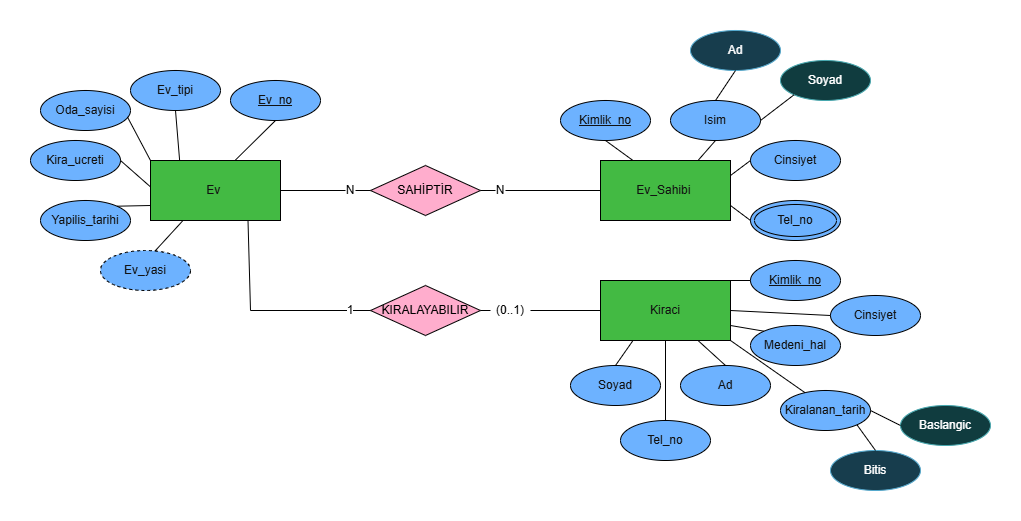

The diagram above was exported from draw.io. Its source (the exported page's mxGraphModel, read from the mxfile embedded in the PNG):
<mxGraphModel dx="1083" dy="749" grid="1" gridSize="10" guides="1" tooltips="1" connect="1" arrows="1" fold="1" page="0" pageScale="1" pageWidth="1654" pageHeight="1169" background="light-dark(#FFFFFF,#FFFFFF)" math="0" shadow="0">
  <root>
    <mxCell id="0" />
    <mxCell id="1" parent="0" />
    <mxCell id="oM2hDcw6alUiPmAp-JdQ-1" parent="1" style="rounded=0;whiteSpace=wrap;html=1;strokeColor=light-dark(#005700,#000000);fillColor=#008a00;fontColor=#ffffff;" value="Ev&amp;nbsp;" vertex="1">
      <mxGeometry height="60" width="130" x="-170" y="230" as="geometry" />
    </mxCell>
    <mxCell id="oM2hDcw6alUiPmAp-JdQ-4" parent="1" style="rounded=0;whiteSpace=wrap;html=1;strokeColor=light-dark(#005700,#000000);fillColor=#008a00;fontColor=#ffffff;" value="Kiraci" vertex="1">
      <mxGeometry height="60" width="130" x="280" y="350" as="geometry" />
    </mxCell>
    <mxCell id="oM2hDcw6alUiPmAp-JdQ-5" parent="1" style="rounded=0;whiteSpace=wrap;html=1;strokeColor=light-dark(#005700,#000000);fillColor=#008a00;fontColor=#ffffff;" value="Ev_Sahibi&amp;nbsp;" vertex="1">
      <mxGeometry height="60" width="130" x="280" y="230" as="geometry" />
    </mxCell>
    <mxCell id="oM2hDcw6alUiPmAp-JdQ-6" parent="1" style="ellipse;whiteSpace=wrap;html=1;fillColor=#0050ef;fontColor=#ffffff;strokeColor=light-dark(#001DBC,#000000);" value="&lt;u&gt;Ev_no&lt;/u&gt;" vertex="1">
      <mxGeometry height="40" width="90" x="-90" y="150" as="geometry" />
    </mxCell>
    <mxCell id="_ANWzLIx7bNvPpNztGhp-1" parent="1" style="ellipse;whiteSpace=wrap;html=1;fillColor=#0050ef;fontColor=#ffffff;strokeColor=light-dark(#001DBC,#000000);" value="Ev_tipi" vertex="1">
      <mxGeometry height="40" width="90" x="-190" y="140" as="geometry" />
    </mxCell>
    <mxCell id="_ANWzLIx7bNvPpNztGhp-2" parent="1" style="ellipse;whiteSpace=wrap;html=1;fillColor=#0050ef;fontColor=#ffffff;strokeColor=light-dark(#001DBC,#000000);" value="Oda_sayisi" vertex="1">
      <mxGeometry height="40" width="90" x="-280" y="160" as="geometry" />
    </mxCell>
    <mxCell id="_ANWzLIx7bNvPpNztGhp-3" parent="1" style="ellipse;whiteSpace=wrap;html=1;fillColor=#0050ef;fontColor=#ffffff;strokeColor=light-dark(#001DBC,#000000);" value="Kira_ucreti" vertex="1">
      <mxGeometry height="40" width="90" x="-290" y="210" as="geometry" />
    </mxCell>
    <mxCell id="_ANWzLIx7bNvPpNztGhp-4" parent="1" style="ellipse;whiteSpace=wrap;html=1;fillColor=#0050ef;fontColor=#ffffff;strokeColor=light-dark(#001DBC,#000000);" value="Yapilis_tarihi" vertex="1">
      <mxGeometry height="40" width="90" x="-280" y="270" as="geometry" />
    </mxCell>
    <mxCell id="_ANWzLIx7bNvPpNztGhp-6" parent="1" style="ellipse;whiteSpace=wrap;html=1;align=center;dashed=1;fillColor=#0050ef;fontColor=#ffffff;strokeColor=light-dark(#001DBC,#000000);" value="Ev_yasi" vertex="1">
      <mxGeometry height="40" width="90" x="-220" y="320" as="geometry" />
    </mxCell>
    <mxCell id="_ANWzLIx7bNvPpNztGhp-7" edge="1" parent="1" source="_ANWzLIx7bNvPpNztGhp-4" style="endArrow=none;html=1;rounded=0;strokeColor=light-dark(#000000,#000000);jumpStyle=sharp;exitX=1;exitY=0;exitDx=0;exitDy=0;entryX=0;entryY=0.75;entryDx=0;entryDy=0;" target="oM2hDcw6alUiPmAp-JdQ-1" value="">
      <mxGeometry height="50" relative="1" width="50" as="geometry">
        <mxPoint x="-180" y="320" as="sourcePoint" />
        <mxPoint x="-150" y="290" as="targetPoint" />
      </mxGeometry>
    </mxCell>
    <mxCell id="_ANWzLIx7bNvPpNztGhp-8" edge="1" parent="1" source="_ANWzLIx7bNvPpNztGhp-6" style="endArrow=none;html=1;rounded=0;strokeColor=light-dark(#000000,#000000);jumpStyle=sharp;exitX=0.607;exitY=0.01;exitDx=0;exitDy=0;exitPerimeter=0;entryX=0.25;entryY=1;entryDx=0;entryDy=0;" target="oM2hDcw6alUiPmAp-JdQ-1" value="">
      <mxGeometry height="50" relative="1" width="50" as="geometry">
        <mxPoint x="-110" y="320" as="sourcePoint" />
        <mxPoint x="-75" y="299" as="targetPoint" />
      </mxGeometry>
    </mxCell>
    <mxCell id="_ANWzLIx7bNvPpNztGhp-9" edge="1" parent="1" source="_ANWzLIx7bNvPpNztGhp-3" style="endArrow=none;html=1;rounded=0;strokeColor=light-dark(#000000,#000000);jumpStyle=sharp;exitX=1;exitY=0.5;exitDx=0;exitDy=0;entryX=-0.002;entryY=0.436;entryDx=0;entryDy=0;entryPerimeter=0;" target="oM2hDcw6alUiPmAp-JdQ-1" value="">
      <mxGeometry height="50" relative="1" width="50" as="geometry">
        <mxPoint x="-200" y="271" as="sourcePoint" />
        <mxPoint x="-165" y="250" as="targetPoint" />
      </mxGeometry>
    </mxCell>
    <mxCell id="_ANWzLIx7bNvPpNztGhp-10" edge="1" parent="1" source="_ANWzLIx7bNvPpNztGhp-2" style="endArrow=none;html=1;rounded=0;strokeColor=light-dark(#000000,#000000);jumpStyle=sharp;exitX=0.966;exitY=0.662;exitDx=0;exitDy=0;exitPerimeter=0;entryX=0;entryY=0;entryDx=0;entryDy=0;" target="oM2hDcw6alUiPmAp-JdQ-1" value="">
      <mxGeometry height="50" relative="1" width="50" as="geometry">
        <mxPoint x="-190" y="231" as="sourcePoint" />
        <mxPoint x="-155" y="210" as="targetPoint" />
      </mxGeometry>
    </mxCell>
    <mxCell id="_ANWzLIx7bNvPpNztGhp-11" edge="1" parent="1" source="oM2hDcw6alUiPmAp-JdQ-1" style="endArrow=none;html=1;rounded=0;strokeColor=light-dark(#000000,#000000);jumpStyle=sharp;exitX=0.224;exitY=-0.002;exitDx=0;exitDy=0;exitPerimeter=0;entryX=0.5;entryY=1;entryDx=0;entryDy=0;" target="_ANWzLIx7bNvPpNztGhp-1" value="">
      <mxGeometry height="50" relative="1" width="50" as="geometry">
        <mxPoint x="-160" y="211" as="sourcePoint" />
        <mxPoint x="-125" y="190" as="targetPoint" />
      </mxGeometry>
    </mxCell>
    <mxCell id="_ANWzLIx7bNvPpNztGhp-12" edge="1" parent="1" source="oM2hDcw6alUiPmAp-JdQ-1" style="endArrow=none;html=1;rounded=0;strokeColor=light-dark(#000000,#000000);jumpStyle=sharp;exitX=0.648;exitY=0.004;exitDx=0;exitDy=0;exitPerimeter=0;entryX=0.5;entryY=1;entryDx=0;entryDy=0;" target="oM2hDcw6alUiPmAp-JdQ-6" value="">
      <mxGeometry height="50" relative="1" width="50" as="geometry">
        <mxPoint x="-100" y="221" as="sourcePoint" />
        <mxPoint x="-65" y="200" as="targetPoint" />
      </mxGeometry>
    </mxCell>
    <mxCell id="pxpzkK3BWXmQFMLbp1Np-1" parent="1" style="rhombus;whiteSpace=wrap;html=1;fillColor=#a20025;strokeColor=light-dark(#6F0000,#000000);fontColor=#ffffff;" value="&lt;font style=&quot;color: light-dark(rgb(0, 0, 0), rgb(0, 0, 0));&quot;&gt;SAHİPTİR&lt;/font&gt;" vertex="1">
      <mxGeometry height="50" width="110" x="50" y="235" as="geometry" />
    </mxCell>
    <mxCell id="pxpzkK3BWXmQFMLbp1Np-2" edge="1" parent="1" source="pxpzkK3BWXmQFMLbp1Np-11" style="endArrow=none;html=1;rounded=0;strokeColor=light-dark(#000000,#000000);jumpStyle=sharp;exitX=1;exitY=0.5;exitDx=0;exitDy=0;entryX=0;entryY=0.5;entryDx=0;entryDy=0;" target="pxpzkK3BWXmQFMLbp1Np-1" value="">
      <mxGeometry height="50" relative="1" width="50" as="geometry">
        <mxPoint x="20" y="270" as="sourcePoint" />
        <mxPoint x="21" y="230" as="targetPoint" />
      </mxGeometry>
    </mxCell>
    <mxCell id="pxpzkK3BWXmQFMLbp1Np-3" edge="1" parent="1" source="pxpzkK3BWXmQFMLbp1Np-13" style="endArrow=none;html=1;rounded=0;strokeColor=light-dark(#000000,#000000);jumpStyle=sharp;exitX=1;exitY=0.5;exitDx=0;exitDy=0;entryX=0;entryY=0.5;entryDx=0;entryDy=0;" target="oM2hDcw6alUiPmAp-JdQ-5" value="">
      <mxGeometry height="50" relative="1" width="50" as="geometry">
        <mxPoint x="210" y="280" as="sourcePoint" />
        <mxPoint x="211" y="240" as="targetPoint" />
      </mxGeometry>
    </mxCell>
    <mxCell id="pxpzkK3BWXmQFMLbp1Np-4" parent="1" style="rhombus;whiteSpace=wrap;html=1;fillColor=#a20025;strokeColor=light-dark(#6F0000,#000000);fontColor=#ffffff;" value="&lt;font style=&quot;color: light-dark(rgb(0, 0, 0), rgb(0, 0, 0));&quot;&gt;KIRALAYABILIR&lt;/font&gt;" vertex="1">
      <mxGeometry height="50" width="110" x="50" y="355" as="geometry" />
    </mxCell>
    <mxCell id="pxpzkK3BWXmQFMLbp1Np-5" edge="1" parent="1" source="pxpzkK3BWXmQFMLbp1Np-10" style="endArrow=none;html=1;rounded=0;strokeColor=light-dark(#000000,#000000);jumpStyle=sharp;exitX=1;exitY=0.5;exitDx=0;exitDy=0;entryX=0;entryY=0.5;entryDx=0;entryDy=0;" target="oM2hDcw6alUiPmAp-JdQ-4" value="">
      <mxGeometry height="50" relative="1" width="50" as="geometry">
        <mxPoint x="160" y="379.95" as="sourcePoint" />
        <mxPoint x="270" y="379.95" as="targetPoint" />
      </mxGeometry>
    </mxCell>
    <mxCell id="pxpzkK3BWXmQFMLbp1Np-6" edge="1" parent="1" source="oM2hDcw6alUiPmAp-JdQ-1" style="endArrow=none;html=1;rounded=0;strokeColor=light-dark(#000000,#000000);jumpStyle=sharp;exitX=0.75;exitY=1;exitDx=0;exitDy=0;entryX=0;entryY=0.5;entryDx=0;entryDy=0;" target="pxpzkK3BWXmQFMLbp1Np-4" value="">
      <mxGeometry height="50" relative="1" width="50" as="geometry">
        <Array as="points">
          <mxPoint x="-70" y="380" />
        </Array>
        <mxPoint x="-30" y="350" as="sourcePoint" />
        <mxPoint x="80" y="350" as="targetPoint" />
      </mxGeometry>
    </mxCell>
    <mxCell id="pxpzkK3BWXmQFMLbp1Np-9" parent="1" style="text;html=1;whiteSpace=wrap;strokeColor=none;fillColor=none;align=center;verticalAlign=middle;rounded=0;" value="&lt;span style=&quot;background-color: light-dark(rgb(255, 255, 255), rgb(255, 255, 255));&quot;&gt;&lt;font style=&quot;color: light-dark(rgb(0, 0, 0), rgb(0, 0, 0));&quot;&gt;1&lt;/font&gt;&lt;/span&gt;" vertex="1">
      <mxGeometry height="30" width="40" x="10" y="365" as="geometry" />
    </mxCell>
    <mxCell id="pxpzkK3BWXmQFMLbp1Np-12" edge="1" parent="1" source="oM2hDcw6alUiPmAp-JdQ-1" style="endArrow=none;html=1;rounded=0;strokeColor=light-dark(#000000,#000000);jumpStyle=sharp;exitX=1;exitY=0.5;exitDx=0;exitDy=0;entryX=0;entryY=0.5;entryDx=0;entryDy=0;" target="pxpzkK3BWXmQFMLbp1Np-11" value="">
      <mxGeometry height="50" relative="1" width="50" as="geometry">
        <mxPoint x="-40" y="260" as="sourcePoint" />
        <mxPoint x="50" y="260" as="targetPoint" />
      </mxGeometry>
    </mxCell>
    <mxCell id="pxpzkK3BWXmQFMLbp1Np-11" parent="1" style="text;html=1;whiteSpace=wrap;strokeColor=none;fillColor=none;align=center;verticalAlign=middle;rounded=0;" value="&lt;span style=&quot;background-color: light-dark(rgb(255, 255, 255), rgb(255, 255, 255));&quot;&gt;&lt;font style=&quot;color: light-dark(rgb(0, 0, 0), rgb(0, 0, 0));&quot;&gt;N&lt;/font&gt;&lt;/span&gt;" vertex="1">
      <mxGeometry height="30" width="10" x="25" y="245" as="geometry" />
    </mxCell>
    <mxCell id="pxpzkK3BWXmQFMLbp1Np-14" edge="1" parent="1" source="pxpzkK3BWXmQFMLbp1Np-1" style="endArrow=none;html=1;rounded=0;strokeColor=light-dark(#000000,#000000);jumpStyle=sharp;exitX=1;exitY=0.5;exitDx=0;exitDy=0;entryX=0;entryY=0.5;entryDx=0;entryDy=0;" target="pxpzkK3BWXmQFMLbp1Np-13" value="">
      <mxGeometry height="50" relative="1" width="50" as="geometry">
        <mxPoint x="160" y="260" as="sourcePoint" />
        <mxPoint x="270" y="260" as="targetPoint" />
      </mxGeometry>
    </mxCell>
    <mxCell id="pxpzkK3BWXmQFMLbp1Np-13" parent="1" style="text;html=1;whiteSpace=wrap;strokeColor=none;fillColor=none;align=center;verticalAlign=middle;rounded=0;" value="&lt;span style=&quot;background-color: light-dark(rgb(255, 255, 255), rgb(255, 255, 255));&quot;&gt;&lt;font style=&quot;color: light-dark(rgb(0, 0, 0), rgb(0, 0, 0));&quot;&gt;N&lt;/font&gt;&lt;/span&gt;" vertex="1">
      <mxGeometry height="30" width="10" x="175" y="245" as="geometry" />
    </mxCell>
    <mxCell id="pxpzkK3BWXmQFMLbp1Np-15" parent="1" style="ellipse;whiteSpace=wrap;html=1;fillColor=#0050ef;fontColor=#ffffff;strokeColor=light-dark(#001DBC,#000000);" value="&lt;u&gt;Kimlik_no&lt;/u&gt;" vertex="1">
      <mxGeometry height="40" width="90" x="240" y="170" as="geometry" />
    </mxCell>
    <mxCell id="pxpzkK3BWXmQFMLbp1Np-16" parent="1" style="ellipse;whiteSpace=wrap;html=1;fillColor=#0050ef;fontColor=#ffffff;strokeColor=light-dark(#001DBC,#000000);" value="Isim" vertex="1">
      <mxGeometry height="40" width="90" x="350" y="170" as="geometry" />
    </mxCell>
    <mxCell id="pxpzkK3BWXmQFMLbp1Np-17" parent="1" style="ellipse;whiteSpace=wrap;html=1;fillColor=#0050ef;fontColor=#ffffff;strokeColor=light-dark(#001DBC,#000000);" value="Cinsiyet" vertex="1">
      <mxGeometry height="40" width="90" x="430" y="210" as="geometry" />
    </mxCell>
    <mxCell id="eH8xPg2ekV21xQZeN1Sf-1" edge="1" parent="1" source="pxpzkK3BWXmQFMLbp1Np-4" style="endArrow=none;html=1;rounded=0;strokeColor=light-dark(#000000,#000000);jumpStyle=sharp;exitX=1;exitY=0.5;exitDx=0;exitDy=0;entryX=0;entryY=0.5;entryDx=0;entryDy=0;" target="pxpzkK3BWXmQFMLbp1Np-10" value="">
      <mxGeometry height="50" relative="1" width="50" as="geometry">
        <mxPoint x="160" y="380" as="sourcePoint" />
        <mxPoint x="280" y="380" as="targetPoint" />
      </mxGeometry>
    </mxCell>
    <mxCell id="pxpzkK3BWXmQFMLbp1Np-10" parent="1" style="text;html=1;whiteSpace=wrap;strokeColor=none;fillColor=none;align=center;verticalAlign=middle;rounded=0;" value="&lt;span style=&quot;background-color: light-dark(rgb(255, 255, 255), rgb(255, 255, 255));&quot;&gt;&lt;font style=&quot;color: light-dark(rgb(0, 0, 0), rgb(0, 0, 0));&quot;&gt;(0..1)&lt;/font&gt;&lt;/span&gt;" vertex="1">
      <mxGeometry height="30" width="40" x="170" y="365" as="geometry" />
    </mxCell>
    <mxCell id="eH8xPg2ekV21xQZeN1Sf-3" parent="1" style="ellipse;shape=doubleEllipse;whiteSpace=wrap;html=1;strokeColor=light-dark(#001DBC,#000000);fillColor=#0050ef;fontColor=#ffffff;" value="Tel_no" vertex="1">
      <mxGeometry height="40" width="90" x="430" y="270" as="geometry" />
    </mxCell>
    <mxCell id="eH8xPg2ekV21xQZeN1Sf-4" parent="1" style="ellipse;whiteSpace=wrap;html=1;fillColor=#0050ef;fontColor=#ffffff;strokeColor=light-dark(#001DBC,#000000);" value="&lt;u&gt;Kimlik_no&lt;/u&gt;" vertex="1">
      <mxGeometry height="40" width="90" x="430" y="330" as="geometry" />
    </mxCell>
    <mxCell id="eH8xPg2ekV21xQZeN1Sf-5" parent="1" style="ellipse;whiteSpace=wrap;html=1;fillColor=#0050ef;fontColor=#ffffff;strokeColor=light-dark(#001DBC,#000000);" value="Cinsiyet" vertex="1">
      <mxGeometry height="40" width="90" x="510" y="365" as="geometry" />
    </mxCell>
    <mxCell id="eH8xPg2ekV21xQZeN1Sf-6" parent="1" style="ellipse;whiteSpace=wrap;html=1;fillColor=#0050ef;fontColor=#ffffff;strokeColor=light-dark(#001DBC,#000000);" value="Medeni_hal" vertex="1">
      <mxGeometry height="40" width="90" x="430" y="395" as="geometry" />
    </mxCell>
    <mxCell id="eH8xPg2ekV21xQZeN1Sf-7" parent="1" style="ellipse;whiteSpace=wrap;html=1;fillColor=#0050ef;fontColor=#ffffff;strokeColor=light-dark(#001DBC,#000000);" value="Ad" vertex="1">
      <mxGeometry height="40" width="90" x="360" y="435" as="geometry" />
    </mxCell>
    <mxCell id="eH8xPg2ekV21xQZeN1Sf-8" parent="1" style="ellipse;whiteSpace=wrap;html=1;fillColor=#0050ef;fontColor=#ffffff;strokeColor=light-dark(#001DBC,#000000);" value="Soyad" vertex="1">
      <mxGeometry height="40" width="90" x="250" y="435" as="geometry" />
    </mxCell>
    <mxCell id="eH8xPg2ekV21xQZeN1Sf-9" parent="1" style="ellipse;whiteSpace=wrap;html=1;fillColor=#0050ef;fontColor=#ffffff;strokeColor=light-dark(#001DBC,#000000);" value="Tel_no" vertex="1">
      <mxGeometry height="40" width="90" x="300" y="490" as="geometry" />
    </mxCell>
    <mxCell id="eH8xPg2ekV21xQZeN1Sf-10" parent="1" style="ellipse;whiteSpace=wrap;html=1;fillColor=#0050ef;fontColor=#ffffff;strokeColor=light-dark(#001DBC,#000000);" value="Kiralanan_tarih" vertex="1">
      <mxGeometry height="40" width="90" x="460" y="460" as="geometry" />
    </mxCell>
    <mxCell id="eH8xPg2ekV21xQZeN1Sf-11" parent="1" style="ellipse;whiteSpace=wrap;html=1;fillColor=#b0e3e6;strokeColor=#0e8088;" value="Baslangic" vertex="1">
      <mxGeometry height="40" width="90" x="580" y="475" as="geometry" />
    </mxCell>
    <mxCell id="eH8xPg2ekV21xQZeN1Sf-12" parent="1" style="ellipse;whiteSpace=wrap;html=1;fillColor=#b1ddf0;strokeColor=#10739e;" value="Bitis" vertex="1">
      <mxGeometry height="40" width="90" x="510" y="520" as="geometry" />
    </mxCell>
    <mxCell id="eH8xPg2ekV21xQZeN1Sf-14" parent="1" style="ellipse;whiteSpace=wrap;html=1;fillColor=#b1ddf0;strokeColor=#10739e;" value="Ad" vertex="1">
      <mxGeometry height="40" width="90" x="370" y="100" as="geometry" />
    </mxCell>
    <mxCell id="eH8xPg2ekV21xQZeN1Sf-15" parent="1" style="ellipse;whiteSpace=wrap;html=1;fillColor=#b0e3e6;strokeColor=#0e8088;" value="Soyad" vertex="1">
      <mxGeometry height="40" width="90" x="460" y="130" as="geometry" />
    </mxCell>
    <mxCell id="eH8xPg2ekV21xQZeN1Sf-16" edge="1" parent="1" source="eH8xPg2ekV21xQZeN1Sf-10" style="endArrow=none;html=1;rounded=0;strokeColor=light-dark(#000000,#000000);jumpStyle=sharp;exitX=1;exitY=1;exitDx=0;exitDy=0;entryX=0.5;entryY=0;entryDx=0;entryDy=0;" target="eH8xPg2ekV21xQZeN1Sf-12" value="">
      <mxGeometry height="50" relative="1" width="50" as="geometry">
        <mxPoint x="420" y="530" as="sourcePoint" />
        <mxPoint x="515" y="530" as="targetPoint" />
      </mxGeometry>
    </mxCell>
    <mxCell id="eH8xPg2ekV21xQZeN1Sf-17" edge="1" parent="1" source="eH8xPg2ekV21xQZeN1Sf-10" style="endArrow=none;html=1;rounded=0;strokeColor=light-dark(#000000,#000000);jumpStyle=sharp;exitX=1;exitY=0.5;exitDx=0;exitDy=0;entryX=0;entryY=0.5;entryDx=0;entryDy=0;" target="eH8xPg2ekV21xQZeN1Sf-11" value="">
      <mxGeometry height="50" relative="1" width="50" as="geometry">
        <mxPoint x="560" y="480" as="sourcePoint" />
        <mxPoint x="655" y="480" as="targetPoint" />
      </mxGeometry>
    </mxCell>
    <mxCell id="eH8xPg2ekV21xQZeN1Sf-18" edge="1" parent="1" source="oM2hDcw6alUiPmAp-JdQ-4" style="endArrow=none;html=1;rounded=0;strokeColor=light-dark(#000000,#000000);jumpStyle=sharp;exitX=1;exitY=1;exitDx=0;exitDy=0;entryX=0.272;entryY=0.054;entryDx=0;entryDy=0;entryPerimeter=0;" target="eH8xPg2ekV21xQZeN1Sf-10" value="">
      <mxGeometry height="50" relative="1" width="50" as="geometry">
        <mxPoint x="450" y="440" as="sourcePoint" />
        <mxPoint x="480" y="540" as="targetPoint" />
      </mxGeometry>
    </mxCell>
    <mxCell id="eH8xPg2ekV21xQZeN1Sf-19" edge="1" parent="1" source="oM2hDcw6alUiPmAp-JdQ-4" style="endArrow=none;html=1;rounded=0;strokeColor=light-dark(#000000,#000000);jumpStyle=sharp;exitX=1;exitY=0;exitDx=0;exitDy=0;entryX=0;entryY=0.5;entryDx=0;entryDy=0;" target="eH8xPg2ekV21xQZeN1Sf-4" value="">
      <mxGeometry height="50" relative="1" width="50" as="geometry">
        <mxPoint x="410" y="330" as="sourcePoint" />
        <mxPoint x="505" y="330" as="targetPoint" />
      </mxGeometry>
    </mxCell>
    <mxCell id="eH8xPg2ekV21xQZeN1Sf-20" edge="1" parent="1" source="oM2hDcw6alUiPmAp-JdQ-4" style="endArrow=none;html=1;rounded=0;strokeColor=light-dark(#000000,#000000);jumpStyle=sharp;exitX=1;exitY=0.5;exitDx=0;exitDy=0;entryX=0;entryY=0.5;entryDx=0;entryDy=0;" target="eH8xPg2ekV21xQZeN1Sf-5" value="">
      <mxGeometry height="50" relative="1" width="50" as="geometry">
        <mxPoint x="420" y="370" as="sourcePoint" />
        <mxPoint x="515" y="370" as="targetPoint" />
      </mxGeometry>
    </mxCell>
    <mxCell id="eH8xPg2ekV21xQZeN1Sf-21" edge="1" parent="1" source="oM2hDcw6alUiPmAp-JdQ-4" style="endArrow=none;html=1;rounded=0;strokeColor=light-dark(#000000,#000000);jumpStyle=sharp;entryX=0;entryY=0;entryDx=0;entryDy=0;exitX=1;exitY=0.75;exitDx=0;exitDy=0;" target="eH8xPg2ekV21xQZeN1Sf-6" value="">
      <mxGeometry height="50" relative="1" width="50" as="geometry">
        <mxPoint x="420" y="400" as="sourcePoint" />
        <mxPoint x="505" y="390" as="targetPoint" />
      </mxGeometry>
    </mxCell>
    <mxCell id="eH8xPg2ekV21xQZeN1Sf-22" edge="1" parent="1" source="oM2hDcw6alUiPmAp-JdQ-4" style="endArrow=none;html=1;rounded=0;strokeColor=light-dark(#000000,#000000);jumpStyle=sharp;entryX=0.5;entryY=0;entryDx=0;entryDy=0;exitX=0.75;exitY=1;exitDx=0;exitDy=0;" target="eH8xPg2ekV21xQZeN1Sf-7" value="">
      <mxGeometry height="50" relative="1" width="50" as="geometry">
        <mxPoint x="370" y="420" as="sourcePoint" />
        <mxPoint x="403" y="426" as="targetPoint" />
      </mxGeometry>
    </mxCell>
    <mxCell id="eH8xPg2ekV21xQZeN1Sf-24" edge="1" parent="1" source="oM2hDcw6alUiPmAp-JdQ-4" style="endArrow=none;html=1;rounded=0;strokeColor=light-dark(#000000,#000000);jumpStyle=sharp;entryX=0.5;entryY=0;entryDx=0;entryDy=0;exitX=0.25;exitY=1;exitDx=0;exitDy=0;" target="eH8xPg2ekV21xQZeN1Sf-8" value="">
      <mxGeometry height="50" relative="1" width="50" as="geometry">
        <mxPoint x="290" y="410" as="sourcePoint" />
        <mxPoint x="323" y="416" as="targetPoint" />
      </mxGeometry>
    </mxCell>
    <mxCell id="eH8xPg2ekV21xQZeN1Sf-25" edge="1" parent="1" source="oM2hDcw6alUiPmAp-JdQ-4" style="endArrow=none;html=1;rounded=0;strokeColor=light-dark(#000000,#000000);jumpStyle=sharp;entryX=0.5;entryY=0;entryDx=0;entryDy=0;exitX=0.5;exitY=1;exitDx=0;exitDy=0;" target="eH8xPg2ekV21xQZeN1Sf-9" value="">
      <mxGeometry height="50" relative="1" width="50" as="geometry">
        <mxPoint x="350" y="420" as="sourcePoint" />
        <mxPoint x="383" y="426" as="targetPoint" />
      </mxGeometry>
    </mxCell>
    <mxCell id="eH8xPg2ekV21xQZeN1Sf-26" edge="1" parent="1" source="oM2hDcw6alUiPmAp-JdQ-5" style="endArrow=none;html=1;rounded=0;strokeColor=light-dark(#000000,#000000);jumpStyle=sharp;entryX=0;entryY=0.5;entryDx=0;entryDy=0;exitX=1;exitY=0.75;exitDx=0;exitDy=0;" target="eH8xPg2ekV21xQZeN1Sf-3" value="">
      <mxGeometry height="50" relative="1" width="50" as="geometry">
        <mxPoint x="420" y="260" as="sourcePoint" />
        <mxPoint x="453" y="266" as="targetPoint" />
      </mxGeometry>
    </mxCell>
    <mxCell id="eH8xPg2ekV21xQZeN1Sf-27" edge="1" parent="1" source="oM2hDcw6alUiPmAp-JdQ-5" style="endArrow=none;html=1;rounded=0;strokeColor=light-dark(#000000,#000000);jumpStyle=sharp;entryX=0;entryY=0.5;entryDx=0;entryDy=0;exitX=1;exitY=0.25;exitDx=0;exitDy=0;" target="pxpzkK3BWXmQFMLbp1Np-17" value="">
      <mxGeometry height="50" relative="1" width="50" as="geometry">
        <mxPoint x="420" y="240" as="sourcePoint" />
        <mxPoint x="453" y="246" as="targetPoint" />
      </mxGeometry>
    </mxCell>
    <mxCell id="eH8xPg2ekV21xQZeN1Sf-28" edge="1" parent="1" source="oM2hDcw6alUiPmAp-JdQ-5" style="endArrow=none;html=1;rounded=0;strokeColor=light-dark(#000000,#000000);jumpStyle=sharp;entryX=0.5;entryY=1;entryDx=0;entryDy=0;exitX=0.75;exitY=0;exitDx=0;exitDy=0;" target="pxpzkK3BWXmQFMLbp1Np-16" value="">
      <mxGeometry height="50" relative="1" width="50" as="geometry">
        <mxPoint x="380" y="210" as="sourcePoint" />
        <mxPoint x="413" y="216" as="targetPoint" />
      </mxGeometry>
    </mxCell>
    <mxCell id="eH8xPg2ekV21xQZeN1Sf-29" edge="1" parent="1" source="pxpzkK3BWXmQFMLbp1Np-15" style="endArrow=none;html=1;rounded=0;strokeColor=light-dark(#000000,#000000);jumpStyle=sharp;entryX=0.25;entryY=0;entryDx=0;entryDy=0;exitX=0.5;exitY=1;exitDx=0;exitDy=0;" target="oM2hDcw6alUiPmAp-JdQ-5" value="">
      <mxGeometry height="50" relative="1" width="50" as="geometry">
        <mxPoint x="280" y="210" as="sourcePoint" />
        <mxPoint x="313" y="216" as="targetPoint" />
      </mxGeometry>
    </mxCell>
    <mxCell id="eH8xPg2ekV21xQZeN1Sf-30" edge="1" parent="1" source="eH8xPg2ekV21xQZeN1Sf-14" style="endArrow=none;html=1;rounded=0;strokeColor=light-dark(#000000,#000000);jumpStyle=sharp;entryX=0.5;entryY=0;entryDx=0;entryDy=0;exitX=0.5;exitY=1;exitDx=0;exitDy=0;" target="pxpzkK3BWXmQFMLbp1Np-16" value="">
      <mxGeometry height="50" relative="1" width="50" as="geometry">
        <mxPoint x="410" y="150" as="sourcePoint" />
        <mxPoint x="443" y="156" as="targetPoint" />
      </mxGeometry>
    </mxCell>
    <mxCell id="eH8xPg2ekV21xQZeN1Sf-31" edge="1" parent="1" source="pxpzkK3BWXmQFMLbp1Np-16" style="endArrow=none;html=1;rounded=0;strokeColor=light-dark(#000000,#000000);jumpStyle=sharp;entryX=0;entryY=1;entryDx=0;entryDy=0;exitX=1;exitY=0.5;exitDx=0;exitDy=0;" target="eH8xPg2ekV21xQZeN1Sf-15" value="">
      <mxGeometry height="50" relative="1" width="50" as="geometry">
        <mxPoint x="450" y="170" as="sourcePoint" />
        <mxPoint x="483" y="176" as="targetPoint" />
      </mxGeometry>
    </mxCell>
  </root>
</mxGraphModel>